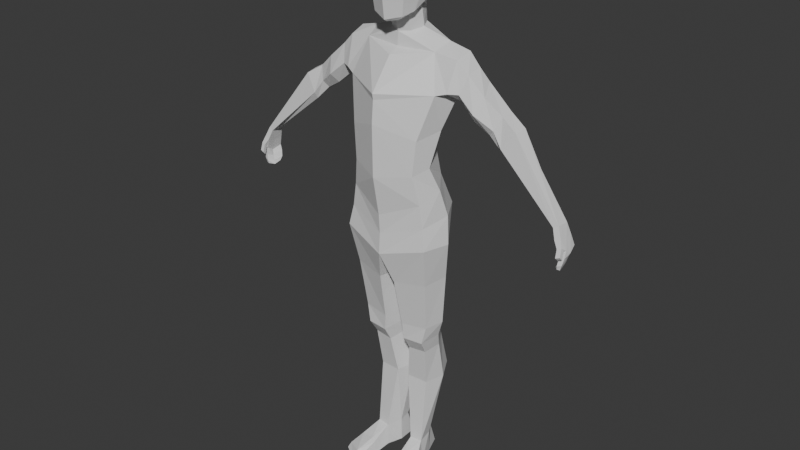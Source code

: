 # Source: male4.blend  (saved by Blender 4.0.36; exported with 4.5.12 LTS)
import bpy
from mathutils import Matrix  # noqa: F401  (used for matrix-valued properties, if any)

bpy.ops.wm.read_factory_settings(use_empty=True)
scene = bpy.context.scene
scene.name = 'Scene'

# ---- collections
col_collection = bpy.data.collections.new('Collection'); scene.collection.children.link(col_collection)

# ---- materials (node trees are filled in below, after node groups)
mat_material = bpy.data.materials.new('Material')
mat_material.alpha_threshold = 0.0
mat_material.use_transparent_shadow = False
mat_material.roughness = 0.5
mat_material.line_color = (0.0, 0.0, 0.0, 1.0)

# ---- material node trees
mat_material.use_nodes = True; mat_material.node_tree.nodes.clear()
_N = mat_material.node_tree.nodes; _L = mat_material.node_tree.links
n0 = _N.new('ShaderNodeOutputMaterial'); n0.name = 'Material Output'; n0.location = (300, 300)
n1 = _N.new('ShaderNodeBsdfPrincipled'); n1.name = 'Principled BSDF'; n1.location = (10, 300)
n1.inputs[3].default_value = 1.45
_L.new(n1.outputs[0], n0.inputs[0])
n0.is_active_output = True

# ---- world
world_world = bpy.data.worlds.new('World'); scene.world = world_world
world_world.use_nodes = True; world_world.node_tree.nodes.clear()
_N = world_world.node_tree.nodes; _L = world_world.node_tree.links
n0 = _N.new('ShaderNodeOutputWorld'); n0.name = 'World Output'; n0.location = (300, 300)
n1 = _N.new('ShaderNodeBackground'); n1.name = 'Background'; n1.location = (10, 300)
n1.inputs[0].default_value = (0.05088, 0.05088, 0.05088, 1.0)
_L.new(n1.outputs[0], n0.inputs[0])
n0.is_active_output = True
world_world.color = (0.05088, 0.05088, 0.05088)
world_world.use_sun_shadow = False
world_world.sun_shadow_jitter_overblur = 0.0

# ---- meshes
me_cube = bpy.data.meshes.new('Cube')
me_cube.from_pydata([(0.3009, 0.2512, 1.306), (0.2614, 0.1643, 0.2802), (0.3149, -0.0054, 1.312), (0.3241, -0.1775, 0.1375), (0.3985, -0.1076, 1.023), (0.2307, 0.142, 0.4901), (0.2701, 0.26, 0.793), (0.346, 0.2987, 1.036), (1.779e-06, 0.219, 0.273), (1.863e-09, -0.141, 1.263), (1.416e-07, -0.2774, 0.001763), (1.863e-09, 0.3133, 1.316), (0.3053, -0.202, 0.6681), (0.2777, -0.2153, 0.3778), (3.725e-09, 0.3701, 1.054), (5.588e-09, 0.3553, 0.817), (0.0, 0.1453, 0.5033), (1.863e-09, -0.3382, 1.012), (1.863e-09, -0.3459, 0.7749), (4.085e-06, -0.3402, 0.34), (0.3007, 0.2163, -0.2841), (0.3858, -0.1991, -0.2315), (1.396e-05, 0.2198, -0.3591), (3.967e-07, -0.2797, -0.3431), (1.863e-09, -0.2669, -0.1634), (0.3506, -0.1775, -0.05519), (1.965e-06, 0.3336, -0.08065), (0.289, 0.2819, -0.003417), (0.1051, -0.09566, -1.179), (0.2793, -0.08115, -1.173), (0.2244, 0.2563, -1.121), (0.0288, 0.2401, -1.117), (-0.001888, 0.2263, -0.5971), (0.01869, 0.2065, -0.974), (0.09138, -0.1028, -1.037), (0.07459, -0.185, -0.6143), (0.3459, -0.1263, -0.584), (0.3134, -0.06879, -1.02), (0.2532, 0.2232, -0.9836), (0.2709, 0.2378, -0.549), (0.1047, -0.02301, -1.305), (0.2639, -0.009752, -1.294), (0.2109, 0.2698, -1.25), (0.05338, 0.2567, -1.246), (0.05932, 0.02094, -1.625), (0.2412, 0.03613, -1.632), (0.212, 0.3637, -1.598), (0.01819, 0.3537, -1.593), (0.2227, 0.1127, -2.415), (0.07047, 0.08651, -2.415), (0.07651, 0.258, -2.414), (0.1645, 0.2719, -2.414), (0.3433, 0.1418, 1.369), (0.3876, -0.007002, 0.2257), (0.3422, -0.08471, 0.4248), (0.3818, 0.0001761, 0.7172), (0.4576, 0.06444, 0.9488), (0.4538, 0.02309, -0.2289), (2.551e-05, -0.03372, -0.3485), (0.4222, 0.05342, -0.0004726), (0.3196, 0.09321, -1.148), (0.04528, 0.07038, -1.145), (0.4041, 0.06633, -0.5532), (0.365, 0.08523, -1.003), (0.01397, 0.01879, -0.6029), (0.03339, 0.05002, -1.003), (0.2952, 0.1348, -1.272), (0.05741, 0.115, -1.273), (0.2948, 0.2056, -1.625), (0.01692, 0.1886, -1.623), (0.2197, 0.1152, -2.211), (0.276, -0.04901, -2.416), (0.5603, 0.2403, 1.11), (0.5183, 0.1827, 0.9731), (0.5984, 0.02892, 1.19), (0.5585, -0.02871, 1.046), (0.6024, 0.1634, 1.217), (0.5294, 0.04819, 0.9727), (1.458, 0.08989, 0.2705), (1.403, 0.0784, 0.2538), (1.455, -0.01329, 0.2739), (1.414, -0.02289, 0.2541), (1.456, 0.03242, 0.2734), (1.406, 0.02866, 0.2535), (0.7929, 0.04215, 0.7761), (0.838, 0.01989, 0.823), (0.8832, 0.06329, 0.9345), (0.8271, 0.1952, 0.8711), (0.785, 0.1472, 0.7866), (0.8886, 0.1685, 0.945), (0.4311, 0.2626, 1.228), (0.4553, 0.2391, 1.054), (0.4821, 0.093, 0.9899), (0.4793, -0.06949, 1.045), (0.5036, 0.01515, 1.285), (0.5169, 0.1545, 1.325), (0.9261, 0.04171, 0.6492), (0.9765, 0.2103, 0.7803), (0.92, 0.003768, 0.7099), (1.021, 0.03557, 0.848), (0.9186, 0.1479, 0.6925), (1.032, 0.1405, 0.8615), (0.6972, -0.04214, 0.9293), (0.7484, 0.02667, 1.052), (0.6652, 0.1664, 0.8738), (0.678, 0.1798, 1.123), (0.6645, 0.02382, 0.8535), (0.6369, 0.2541, 1.041), (0.1321, 0.1009, 1.446), (0.1336, 0.07696, 1.57), (0.09119, -0.03302, 1.565), (0.08971, 0.000408, 1.427), (0.3939, -0.1019, 1.039), (1.863e-09, -0.3298, 0.9624), (3.725e-09, -0.05105, 1.308), (0.07924, 0.2014, 1.456), (1.863e-09, 0.2431, 1.464), (1.863e-09, -0.04123, 1.419), (0.09012, 0.1775, 1.588), (1.863e-09, 0.2191, 1.596), (1.863e-09, -0.06638, 1.511), (0.08473, -0.1382, 1.536), (0.1294, -0.1264, 1.971), (0.1022, 0.1709, 1.643), (0.1294, 0.1851, 1.956), (1.863e-09, 0.2097, 1.642), (0.0, 0.2138, 1.979), (0.0, -0.1693, 1.519), (0.0, -0.1588, 2.007), (0.1232, 0.06842, 1.633), (0.1527, 0.1006, 1.986), (0.153, 0.002792, 1.991), (0.0, 0.00666, 2.04), (0.0, 0.103, 2.035), (0.1711, 0.2034, 1.87), (0.1782, 0.2134, 1.794), (0.1757, -0.101, 1.823), (0.1611, -0.1176, 1.899), (0.0, 0.2648, 1.868), (0.0, 0.2757, 1.805), (0.0, -0.1767, 1.809), (0.0, -0.2021, 1.9), (0.1838, 0.002616, 1.896), (0.1917, -0.00426, 1.814), (0.1939, 0.09265, 1.797), (0.1875, 0.1074, 1.874), (0.1808, -0.02338, 1.686), (0.1491, -0.1605, 1.721), (0.0, -0.2181, 1.697), (0.1586, 0.1972, 1.699), (0.0, 0.2498, 1.708), (0.0, -0.1985, 1.537), (0.1303, -0.1497, 1.571), (0.16, -0.04452, 1.597), (0.1769, 0.07162, 1.667), (0.1321, -0.03159, -2.222), (0.238, -0.02033, -2.221), (0.09672, -0.07064, -2.389), (0.1675, 0.2032, -2.214), (0.08504, 0.1925, -2.197), (0.0695, 0.08044, -2.198), (0.35, -0.2806, -2.376), (0.362, -0.3115, -2.416), (0.1547, -0.3245, -2.359), (0.2093, -0.3593, -2.347), (0.2174, -0.4105, -2.418), (0.1521, -0.3649, -2.418), (0.3033, -0.165, -2.314), (0.3261, -0.1797, -2.416), (0.1404, -0.2118, -2.312), (0.1184, -0.2116, -2.417), (0.1793, -0.1848, -2.293), (1.516, 0.1199, 0.09328), (1.46, 0.1077, 0.07331), (1.529, -0.00976, 0.1004), (1.48, -0.02323, 0.07896), (1.538, 0.03279, 0.06801), (1.484, 0.03529, 0.04258), (1.446, -0.04482, 0.17), (1.488, 0.1052, 0.1835), (1.497, 0.03296, 0.1724), (1.489, -0.03452, 0.1931), (1.447, 0.02849, 0.1492), (1.431, 0.09303, 0.1635), (1.472, 0.09112, -0.05629), (1.431, 0.06837, -0.05413), (1.495, -0.02379, -0.06462), (1.472, -0.03009, -0.06274), (1.476, 0.01065, -0.09204), (1.437, 0.006196, -0.07246), (1.496, 0.1164, 0.04576), (1.482, 0.1105, -0.007564), (1.432, 0.09215, -0.02392), (1.445, 0.105, 0.02538), (1.51, -0.0288, -0.02078), (1.522, -0.01924, 0.03294), (1.483, -0.02999, 0.01762), (1.476, -0.03955, -0.03146), (1.501, 0.02201, -0.03233), (1.518, 0.02935, 0.0204), (1.468, 0.02488, -0.00272), (1.45, 0.01124, -0.04387), (1.519, -0.02845, 0.104), (1.484, -0.03512, 0.09158), (1.514, -0.05454, 0.1304), (1.48, -0.06121, 0.118), (1.522, -0.04731, 0.03839), (1.487, -0.05398, 0.026), (1.517, -0.0734, 0.06487), (1.483, -0.08007, 0.05247), (-0.3009, 0.2512, 1.306), (-0.2614, 0.1646, 0.2802), (-0.3149, -0.0054, 1.312), (-0.3241, -0.1773, 0.1376), (-0.3985, -0.1076, 1.023), (-0.2307, 0.142, 0.4901), (-0.2701, 0.26, 0.793), (-0.346, 0.2987, 1.036), (-0.3053, -0.202, 0.6681), (-0.2777, -0.2151, 0.3778), (-0.3005, 0.2194, -0.2839), (-0.3857, -0.1959, -0.2313), (-0.3506, -0.1773, -0.05518), (-0.289, 0.2819, -0.003417), (-0.1049, -0.09205, -1.179), (-0.2792, -0.07754, -1.173), (-0.2242, 0.2599, -1.121), (-0.02865, 0.2437, -1.117), (0.00202, 0.2294, -0.5969), (-0.01854, 0.2101, -0.9738), (-0.09123, -0.09921, -1.037), (-0.07445, -0.1816, -0.6142), (-0.3458, -0.1227, -0.5838), (-0.3133, -0.06519, -1.02), (-0.253, 0.2268, -0.9834), (-0.2707, 0.2413, -0.5488), (-0.1046, -0.0194, -1.305), (-0.2637, -0.006143, -1.294), (-0.2108, 0.2734, -1.249), (-0.05323, 0.2604, -1.246), (-0.05917, 0.02455, -1.625), (-0.2411, 0.03974, -1.632), (-0.2118, 0.3673, -1.598), (-0.01803, 0.3573, -1.593), (-0.2225, 0.1163, -2.414), (-0.07032, 0.09012, -2.414), (-0.07636, 0.2616, -2.414), (-0.1643, 0.2755, -2.414), (-0.3433, 0.1418, 1.369), (-0.3876, -0.007, 0.2257), (-0.3422, -0.08457, 0.4248), (-0.3818, 0.0001761, 0.7172), (-0.4576, 0.06444, 0.9488), (-0.4536, 0.0265, -0.2287), (-0.4222, 0.0539, -0.0004455), (-0.3194, 0.09682, -1.148), (-0.04513, 0.07399, -1.145), (-0.4039, 0.06994, -0.553), (-0.3649, 0.08884, -1.002), (-0.01383, 0.02209, -0.6027), (-0.03323, 0.05363, -1.003), (-0.295, 0.1384, -1.272), (-0.05725, 0.1187, -1.272), (-0.2946, 0.2092, -1.624), (-0.01677, 0.1922, -1.623), (-0.2195, 0.1188, -2.211), (-0.2759, -0.0454, -2.416), (-0.5603, 0.2403, 1.11), (-0.5183, 0.1827, 0.9731), (-0.5984, 0.02892, 1.19), (-0.5585, -0.02871, 1.046), (-0.6024, 0.1634, 1.217), (-0.5294, 0.04819, 0.9727), (-1.458, 0.08989, 0.2705), (-1.403, 0.0784, 0.2538), (-1.455, -0.01329, 0.2739), (-1.414, -0.02289, 0.2541), (-1.456, 0.03242, 0.2734), (-1.406, 0.02866, 0.2535), (-0.7929, 0.04215, 0.7761), (-0.838, 0.01989, 0.823), (-0.8832, 0.06329, 0.9345), (-0.8271, 0.1952, 0.8711), (-0.785, 0.1472, 0.7866), (-0.8886, 0.1685, 0.945), (-0.4311, 0.2626, 1.228), (-0.4553, 0.2391, 1.054), (-0.4821, 0.093, 0.9899), (-0.4793, -0.06949, 1.045), (-0.5036, 0.01515, 1.285), (-0.5169, 0.1545, 1.325), (-0.9261, 0.04171, 0.6492), (-0.9765, 0.2103, 0.7803), (-0.92, 0.003768, 0.7099), (-1.021, 0.03557, 0.848), (-0.9186, 0.1479, 0.6925), (-1.032, 0.1405, 0.8615), (-0.6972, -0.04214, 0.9293), (-0.7484, 0.02667, 1.052), (-0.6652, 0.1664, 0.8738), (-0.678, 0.1798, 1.123), (-0.6645, 0.02382, 0.8535), (-0.6369, 0.2541, 1.041), (-0.1321, 0.1009, 1.446), (-0.1336, 0.07696, 1.57), (-0.09119, -0.03302, 1.565), (-0.08971, 0.000408, 1.427), (-0.3939, -0.1019, 1.039), (-0.07924, 0.2014, 1.456), (-0.09012, 0.1775, 1.588), (-0.08473, -0.1382, 1.536), (-0.1294, -0.1264, 1.971), (-0.1022, 0.1709, 1.643), (-0.1294, 0.1851, 1.956), (-0.1232, 0.06842, 1.633), (-0.1527, 0.1006, 1.986), (-0.153, 0.002792, 1.991), (-0.1711, 0.2034, 1.87), (-0.1782, 0.2134, 1.794), (-0.1757, -0.101, 1.823), (-0.1611, -0.1176, 1.899), (-0.1838, 0.002616, 1.896), (-0.1917, -0.00426, 1.814), (-0.1939, 0.09265, 1.797), (-0.1875, 0.1074, 1.874), (-0.1808, -0.02338, 1.686), (-0.1491, -0.1605, 1.721), (-0.1586, 0.1972, 1.699), (-0.1303, -0.1497, 1.571), (-0.16, -0.04452, 1.597), (-0.1769, 0.07162, 1.667), (-0.132, -0.02798, -2.222), (-0.2379, -0.01672, -2.221), (-0.09657, -0.06703, -2.389), (-0.1673, 0.2068, -2.213), (-0.08489, 0.1962, -2.197), (-0.06935, 0.08405, -2.198), (-0.3498, -0.277, -2.376), (-0.3619, -0.3079, -2.416), (-0.1546, -0.3209, -2.359), (-0.2092, -0.3557, -2.347), (-0.2172, -0.4069, -2.418), (-0.152, -0.3613, -2.418), (-0.3031, -0.1614, -2.313), (-0.326, -0.1761, -2.416), (-0.1402, -0.2082, -2.312), (-0.1182, -0.208, -2.417), (-0.1791, -0.1811, -2.293), (-1.516, 0.1199, 0.09328), (-1.46, 0.1077, 0.07331), (-1.529, -0.00976, 0.1004), (-1.48, -0.02323, 0.07896), (-1.538, 0.03279, 0.06801), (-1.484, 0.03529, 0.04258), (-1.446, -0.04482, 0.17), (-1.488, 0.1052, 0.1835), (-1.497, 0.03296, 0.1724), (-1.489, -0.03452, 0.1931), (-1.447, 0.02849, 0.1492), (-1.431, 0.09303, 0.1635), (-1.472, 0.09112, -0.05629), (-1.431, 0.06837, -0.05413), (-1.495, -0.02379, -0.06462), (-1.472, -0.03009, -0.06274), (-1.476, 0.01065, -0.09204), (-1.437, 0.006195, -0.07246), (-1.496, 0.1164, 0.04576), (-1.482, 0.1105, -0.007564), (-1.432, 0.09215, -0.02392), (-1.445, 0.105, 0.02538), (-1.51, -0.0288, -0.02078), (-1.522, -0.01924, 0.03294), (-1.483, -0.02999, 0.01762), (-1.476, -0.03955, -0.03146), (-1.501, 0.02201, -0.03233), (-1.518, 0.02935, 0.0204), (-1.468, 0.02488, -0.00272), (-1.45, 0.01124, -0.04387), (-1.519, -0.02845, 0.104), (-1.484, -0.03512, 0.09158), (-1.514, -0.05454, 0.1304), (-1.48, -0.06121, 0.118), (-1.522, -0.04731, 0.03839), (-1.487, -0.05398, 0.026), (-1.517, -0.0734, 0.06487), (-1.483, -0.08007, 0.05247)], [], [(13, 12, 18, 19), (3, 13, 19, 10), (12, 4, 113, 18), (25, 24, 23, 21), (93, 92, 77, 75), (14, 11, 0, 7), (115, 116, 119, 118), (0, 115, 108, 52), (8, 16, 5, 1), (16, 15, 6, 5), (15, 14, 7, 6), (53, 54, 13, 3), (54, 55, 12, 13), (55, 56, 4, 12), (65, 33, 31, 61), (59, 25, 21, 57), (26, 27, 20, 22), (8, 1, 27, 26), (53, 3, 25, 59), (3, 10, 24, 25), (29, 28, 40, 41), (63, 37, 29, 60), (33, 38, 30, 31), (37, 34, 28, 29), (21, 23, 35, 36), (36, 35, 34, 37), (22, 20, 39, 32), (32, 39, 38, 33), (57, 21, 36, 62), (62, 36, 37, 63), (58, 22, 32, 64), (64, 32, 33, 65), (67, 43, 47, 69), (61, 31, 43, 67), (60, 29, 41, 66), (31, 30, 42, 43), (69, 47, 159, 160), (66, 41, 45, 68), (43, 42, 46, 47), (41, 40, 44, 45), (160, 159, 50, 49), (68, 45, 156, 70), (47, 46, 158, 159), (45, 44, 155, 156), (46, 68, 70, 158), (170, 168, 162, 165, 166), (42, 66, 68, 46), (44, 69, 160, 155), (30, 60, 66, 42), (28, 61, 67, 40), (40, 67, 69, 44), (35, 64, 65, 34), (23, 58, 64, 35), (39, 62, 63, 38), (20, 57, 62, 39), (38, 63, 60, 30), (1, 53, 59, 27), (27, 59, 57, 20), (34, 65, 61, 28), (6, 7, 56, 55), (5, 6, 55, 54), (1, 5, 54, 53), (52, 108, 111, 2), (91, 90, 72, 73), (95, 94, 74, 76), (90, 95, 76, 72), (92, 91, 73, 77), (94, 93, 75, 74), (99, 98, 81, 80), (98, 96, 83, 81), (180, 181, 174, 176), (182, 183, 173, 177), (100, 97, 78, 79), (96, 100, 79, 83), (101, 99, 80, 82), (97, 101, 82, 78), (107, 105, 89, 87), (105, 103, 86, 89), (106, 104, 88, 84), (104, 107, 87, 88), (102, 106, 84, 85), (103, 102, 85, 86), (2, 112, 93, 94), (56, 7, 91, 92), (0, 52, 95, 90), (52, 2, 94, 95), (7, 0, 90, 91), (4, 56, 92, 93), (87, 89, 101, 97), (89, 86, 99, 101), (84, 88, 100, 96), (88, 87, 97, 100), (85, 84, 96, 98), (86, 85, 98, 99), (74, 75, 102, 103), (75, 77, 106, 102), (73, 72, 107, 104), (77, 73, 104, 106), (76, 74, 103, 105), (72, 76, 105, 107), (17, 112, 2, 9), (2, 111, 117, 114), (115, 0, 11, 116), (108, 115, 118, 109), (114, 9, 2), (4, 112, 17, 113), (93, 112, 4), (117, 111, 110, 120), (111, 108, 109, 110), (138, 126, 124, 134), (147, 136, 140, 148), (131, 132, 128, 122), (149, 135, 144, 154), (131, 142, 145, 130), (146, 143, 136, 147), (124, 126, 133, 130), (142, 131, 122, 137), (137, 122, 128, 141), (150, 139, 135, 149), (130, 133, 132, 131), (135, 139, 138, 134), (137, 141, 140, 136), (143, 144, 145, 142), (134, 145, 144, 135), (142, 137, 136, 143), (134, 124, 130, 145), (153, 146, 147, 152), (152, 147, 148, 151), (146, 153, 154), (154, 144, 143, 146), (123, 125, 150, 149), (127, 121, 152, 151), (110, 129, 154, 153), (129, 123, 149, 154), (110, 121, 127, 120), (109, 129, 110), (118, 123, 129, 109), (119, 125, 123, 118), (121, 110, 153, 152), (158, 70, 48, 51), (155, 160, 49, 157), (159, 158, 51, 50), (70, 156, 71, 48), (50, 51, 48, 49), (49, 48, 71, 157), (169, 170, 166, 163), (168, 167, 161, 162), (167, 171, 164, 161), (165, 164, 163, 166), (161, 164, 165, 162), (71, 156, 167, 168), (155, 157, 170, 169), (156, 155, 171, 167), (171, 155, 169), (164, 171, 169, 163), (157, 71, 168, 170), (174, 175, 196, 195), (201, 192, 185, 189), (183, 179, 172, 173), (179, 180, 176, 172), (178, 182, 177, 175), (175, 174, 202, 203), (80, 81, 178, 181), (172, 176, 199, 190), (191, 198, 188, 184), (177, 173, 193, 200), (197, 201, 189, 187), (198, 194, 186, 188), (189, 188, 186, 187), (185, 184, 188, 189), (176, 174, 195, 199), (194, 197, 187, 186), (175, 177, 200, 196), (173, 172, 190, 193), (191, 192, 193, 190), (195, 196, 197, 194), (199, 195, 194, 198), (201, 197, 196, 200), (190, 199, 198, 191), (192, 201, 200, 193), (192, 191, 184, 185), (81, 83, 182, 178), (78, 82, 180, 179), (79, 78, 179, 183), (83, 79, 183, 182), (82, 80, 181, 180), (202, 204, 208, 206), (181, 178, 205, 204), (174, 181, 204, 202), (178, 175, 203, 205), (208, 209, 207, 206), (204, 205, 209, 208), (203, 202, 206, 207), (205, 203, 207, 209), (219, 19, 18, 218), (213, 10, 19, 219), (218, 18, 113, 214), (222, 221, 23, 24), (288, 270, 272, 287), (14, 217, 210, 11), (308, 309, 119, 116), (210, 248, 303, 308), (8, 211, 215, 16), (16, 215, 216, 15), (15, 216, 217, 14), (249, 213, 219, 250), (250, 219, 218, 251), (251, 218, 214, 252), (260, 256, 227, 229), (254, 253, 221, 222), (26, 22, 220, 223), (8, 26, 223, 211), (249, 254, 222, 213), (213, 222, 24, 10), (225, 237, 236, 224), (258, 255, 225, 233), (229, 227, 226, 234), (233, 225, 224, 230), (221, 232, 231, 23), (232, 233, 230, 231), (22, 228, 235, 220), (228, 229, 234, 235), (253, 257, 232, 221), (257, 258, 233, 232), (58, 259, 228, 22), (259, 260, 229, 228), (262, 264, 243, 239), (256, 262, 239, 227), (255, 261, 237, 225), (227, 239, 238, 226), (264, 336, 335, 243), (261, 263, 241, 237), (239, 243, 242, 238), (237, 241, 240, 236), (336, 245, 246, 335), (263, 265, 332, 241), (243, 335, 334, 242), (241, 332, 331, 240), (242, 334, 265, 263), (346, 342, 341, 338, 344), (238, 242, 263, 261), (240, 331, 336, 264), (226, 238, 261, 255), (224, 236, 262, 256), (236, 240, 264, 262), (231, 230, 260, 259), (23, 231, 259, 58), (235, 234, 258, 257), (220, 235, 257, 253), (234, 226, 255, 258), (211, 223, 254, 249), (223, 220, 253, 254), (230, 224, 256, 260), (216, 251, 252, 217), (215, 250, 251, 216), (211, 249, 250, 215), (248, 212, 306, 303), (286, 268, 267, 285), (290, 271, 269, 289), (285, 267, 271, 290), (287, 272, 268, 286), (289, 269, 270, 288), (294, 275, 276, 293), (293, 276, 278, 291), (356, 352, 350, 357), (358, 353, 349, 359), (295, 274, 273, 292), (291, 278, 274, 295), (296, 277, 275, 294), (292, 273, 277, 296), (302, 282, 284, 300), (300, 284, 281, 298), (301, 279, 283, 299), (299, 283, 282, 302), (297, 280, 279, 301), (298, 281, 280, 297), (212, 289, 288, 307), (252, 287, 286, 217), (210, 285, 290, 248), (248, 290, 289, 212), (217, 286, 285, 210), (214, 288, 287, 252), (282, 292, 296, 284), (284, 296, 294, 281), (279, 291, 295, 283), (283, 295, 292, 282), (280, 293, 291, 279), (281, 294, 293, 280), (269, 298, 297, 270), (270, 297, 301, 272), (268, 299, 302, 267), (272, 301, 299, 268), (271, 300, 298, 269), (267, 302, 300, 271), (17, 9, 212, 307), (212, 114, 117, 306), (308, 116, 11, 210), (303, 304, 309, 308), (114, 212, 9), (214, 113, 17, 307), (288, 214, 307), (117, 120, 305, 306), (306, 305, 304, 303), (138, 317, 313, 126), (326, 148, 140, 319), (316, 311, 128, 132), (327, 330, 323, 318), (316, 315, 324, 321), (325, 326, 319, 322), (313, 315, 133, 126), (321, 320, 311, 316), (320, 141, 128, 311), (150, 327, 318, 139), (315, 316, 132, 133), (318, 317, 138, 139), (320, 319, 140, 141), (322, 321, 324, 323), (317, 318, 323, 324), (321, 322, 319, 320), (317, 324, 315, 313), (329, 328, 326, 325), (328, 151, 148, 326), (325, 330, 329), (330, 325, 322, 323), (312, 327, 150, 125), (127, 151, 328, 310), (305, 329, 330, 314), (314, 330, 327, 312), (305, 120, 127, 310), (304, 305, 314), (309, 304, 314, 312), (119, 309, 312, 125), (310, 328, 329, 305), (334, 247, 244, 265), (331, 333, 245, 336), (335, 246, 247, 334), (265, 244, 266, 332), (246, 245, 244, 247), (245, 333, 266, 244), (345, 339, 342, 346), (344, 338, 337, 343), (343, 337, 340, 347), (341, 342, 339, 340), (337, 338, 341, 340), (266, 344, 343, 332), (331, 345, 346, 333), (332, 343, 347, 331), (347, 345, 331), (340, 339, 345, 347), (333, 346, 344, 266), (350, 371, 372, 351), (377, 365, 361, 368), (359, 349, 348, 355), (355, 348, 352, 356), (354, 351, 353, 358), (351, 379, 378, 350), (275, 357, 354, 276), (348, 366, 375, 352), (367, 360, 364, 374), (353, 376, 369, 349), (373, 363, 365, 377), (374, 364, 362, 370), (365, 363, 362, 364), (361, 365, 364, 360), (352, 375, 371, 350), (370, 362, 363, 373), (351, 372, 376, 353), (349, 369, 366, 348), (367, 366, 369, 368), (371, 370, 373, 372), (375, 374, 370, 371), (377, 376, 372, 373), (366, 367, 374, 375), (368, 369, 376, 377), (368, 361, 360, 367), (276, 354, 358, 278), (273, 355, 356, 277), (274, 359, 355, 273), (278, 358, 359, 274), (277, 356, 357, 275), (378, 382, 384, 380), (357, 380, 381, 354), (350, 378, 380, 357), (354, 381, 379, 351), (384, 382, 383, 385), (380, 384, 385, 381), (379, 383, 382, 378), (381, 385, 383, 379)])
_uv = me_cube.uv_layers.new(name='UVMap')
_uv.uv.foreach_set('vector', [0.4375, 0.7242, 0.5, 0.7242, 0.5, 0.875, 0.4375, 0.875, 0.375, 0.7242, 0.4375, 0.7242, 0.4375, 0.875, 0.375, 0.875, 0.5, 0.7242, 0.5625, 0.7242, 0.5507, 0.875, 0.5, 0.875, 0.375, 0.7242, 0.375, 0.875, 0.375, 0.875, 0.375, 0.7242, 0.5625, 0.7242, 0.5625, 0.6277, 0.5625, 0.6277, 0.5625, 0.7242, 0.5625, 0.375, 0.625, 0.375, 0.644, 0.528, 0.5625, 0.509, 0.7327, 0.5887, 0.7456, 0.5691, 0.7456, 0.5691, 0.7327, 0.5887, 0.644, 0.528, 0.7327, 0.5887, 0.7078, 0.6259, 0.625, 0.6277, 0.375, 0.375, 0.4375, 0.375, 0.4375, 0.509, 0.375, 0.509, 0.4375, 0.375, 0.5, 0.375, 0.5, 0.509, 0.4375, 0.509, 0.5, 0.375, 0.5625, 0.375, 0.5625, 0.509, 0.5, 0.509, 0.375, 0.6277, 0.4375, 0.6277, 0.4375, 0.7242, 0.375, 0.7242, 0.4375, 0.6277, 0.5, 0.6277, 0.5, 0.7242, 0.4375, 0.7242, 0.5, 0.6277, 0.5625, 0.6277, 0.5625, 0.7242, 0.5, 0.7242, 0.3125, 0.6875, 0.25, 0.5, 0.25, 0.5, 0.3125, 0.6875, 0.375, 0.6277, 0.375, 0.7242, 0.375, 0.7242, 0.375, 0.6277, 0.375, 0.375, 0.375, 0.509, 0.375, 0.509, 0.375, 0.375, 0.375, 0.375, 0.375, 0.509, 0.375, 0.509, 0.375, 0.375, 0.375, 0.6277, 0.375, 0.7242, 0.375, 0.7242, 0.375, 0.6277, 0.375, 0.7242, 0.375, 0.875, 0.375, 0.875, 0.375, 0.7242, 0.375, 0.7242, 0.375, 0.875, 0.375, 0.875, 0.375, 0.7242, 0.375, 0.6277, 0.375, 0.7242, 0.375, 0.7242, 0.375, 0.6277, 0.375, 0.375, 0.375, 0.509, 0.375, 0.509, 0.375, 0.375, 0.375, 0.7242, 0.375, 0.875, 0.375, 0.875, 0.375, 0.7242, 0.375, 0.7242, 0.375, 0.875, 0.375, 0.875, 0.375, 0.7242, 0.375, 0.7242, 0.375, 0.875, 0.375, 0.875, 0.375, 0.7242, 0.375, 0.375, 0.375, 0.509, 0.375, 0.509, 0.375, 0.375, 0.375, 0.375, 0.375, 0.509, 0.375, 0.509, 0.375, 0.375, 0.375, 0.6277, 0.375, 0.7242, 0.375, 0.7242, 0.375, 0.6277, 0.375, 0.6277, 0.375, 0.7242, 0.375, 0.7242, 0.375, 0.6277, 0.3125, 0.6875, 0.25, 0.5, 0.25, 0.5, 0.3125, 0.6875, 0.3125, 0.6875, 0.25, 0.5, 0.25, 0.5, 0.3125, 0.6875, 0.3125, 0.6875, 0.25, 0.5, 0.25, 0.5, 0.3125, 0.6875, 0.3125, 0.6875, 0.25, 0.5, 0.25, 0.5, 0.3125, 0.6875, 0.375, 0.6277, 0.375, 0.7242, 0.375, 0.7242, 0.375, 0.6277, 0.375, 0.375, 0.375, 0.509, 0.375, 0.509, 0.375, 0.375, 0.3125, 0.6875, 0.25, 0.5, 0.25, 0.5, 0.3125, 0.6875, 0.375, 0.6277, 0.375, 0.7242, 0.375, 0.7242, 0.375, 0.6277, 0.375, 0.375, 0.375, 0.509, 0.375, 0.509, 0.375, 0.375, 0.375, 0.7242, 0.375, 0.875, 0.375, 0.875, 0.375, 0.7242, 0.3125, 0.6875, 0.25, 0.5, 0.25, 0.5, 0.3125, 0.6875, 0.375, 0.6277, 0.375, 0.7242, 0.3638, 0.713, 0.375, 0.6277, 0.375, 0.375, 0.375, 0.509, 0.3568, 0.5271, 0.375, 0.375, 0.375, 0.7242, 0.375, 0.875, 0.375, 0.875, 0.3638, 0.713, 0.375, 0.509, 0.375, 0.6277, 0.375, 0.6277, 0.3568, 0.5271, 0.25, 0.75, 0.3638, 0.713, 0.3638, 0.713, 0.2741, 0.7422, 0.25, 0.75, 0.375, 0.509, 0.375, 0.6277, 0.375, 0.6277, 0.375, 0.509, 0.375, 0.875, 0.3125, 0.6875, 0.3125, 0.6875, 0.375, 0.875, 0.375, 0.509, 0.375, 0.6277, 0.375, 0.6277, 0.375, 0.509, 0.375, 0.875, 0.3125, 0.6875, 0.3125, 0.6875, 0.375, 0.875, 0.375, 0.875, 0.3125, 0.6875, 0.3125, 0.6875, 0.375, 0.875, 0.375, 0.875, 0.3125, 0.6875, 0.3125, 0.6875, 0.375, 0.875, 0.375, 0.875, 0.3125, 0.6875, 0.3125, 0.6875, 0.375, 0.875, 0.375, 0.509, 0.375, 0.6277, 0.375, 0.6277, 0.375, 0.509, 0.375, 0.509, 0.375, 0.6277, 0.375, 0.6277, 0.375, 0.509, 0.375, 0.509, 0.375, 0.6277, 0.375, 0.6277, 0.375, 0.509, 0.375, 0.509, 0.375, 0.6277, 0.375, 0.6277, 0.375, 0.509, 0.375, 0.509, 0.375, 0.6277, 0.375, 0.6277, 0.375, 0.509, 0.375, 0.875, 0.3125, 0.6875, 0.3125, 0.6875, 0.375, 0.875, 0.5, 0.509, 0.5625, 0.509, 0.5625, 0.6277, 0.5, 0.6277, 0.4375, 0.509, 0.5, 0.509, 0.5, 0.6277, 0.4375, 0.6277, 0.375, 0.509, 0.4375, 0.509, 0.4375, 0.6277, 0.375, 0.6277, 0.625, 0.6277, 0.7078, 0.6259, 0.7259, 0.6516, 0.6371, 0.7121, 0.5625, 0.509, 0.644, 0.528, 0.644, 0.528, 0.5625, 0.509, 0.625, 0.6277, 0.6371, 0.7121, 0.6371, 0.7121, 0.625, 0.6277, 0.644, 0.528, 0.625, 0.6277, 0.625, 0.6277, 0.644, 0.528, 0.5625, 0.6277, 0.5625, 0.509, 0.5625, 0.509, 0.5625, 0.6277, 0.6371, 0.7121, 0.5625, 0.7242, 0.5625, 0.7242, 0.6371, 0.7121, 0.6371, 0.7121, 0.5625, 0.7242, 0.5625, 0.7242, 0.6371, 0.7121, 0.5625, 0.7242, 0.5625, 0.6277, 0.5625, 0.6277, 0.5625, 0.7242, 0.625, 0.6277, 0.6371, 0.7121, 0.6371, 0.7121, 0.625, 0.6277, 0.5625, 0.6277, 0.5788, 0.5128, 0.5788, 0.5128, 0.5625, 0.6277, 0.5625, 0.509, 0.644, 0.528, 0.644, 0.528, 0.5788, 0.5128, 0.5625, 0.6277, 0.5625, 0.509, 0.5788, 0.5128, 0.5625, 0.6277, 0.625, 0.6277, 0.6371, 0.7121, 0.6371, 0.7121, 0.625, 0.6277, 0.644, 0.528, 0.625, 0.6277, 0.625, 0.6277, 0.644, 0.528, 0.644, 0.528, 0.625, 0.6277, 0.625, 0.6277, 0.644, 0.528, 0.625, 0.6277, 0.6371, 0.7121, 0.6371, 0.7121, 0.625, 0.6277, 0.5625, 0.6277, 0.5625, 0.509, 0.5625, 0.509, 0.5625, 0.6277, 0.5625, 0.509, 0.644, 0.528, 0.644, 0.528, 0.5625, 0.509, 0.5625, 0.7242, 0.5625, 0.6277, 0.5625, 0.6277, 0.5625, 0.7242, 0.6371, 0.7121, 0.5625, 0.7242, 0.5625, 0.7242, 0.6371, 0.7121, 0.6371, 0.7121, 0.5666, 0.7236, 0.5625, 0.7242, 0.6371, 0.7121, 0.5625, 0.6277, 0.5625, 0.509, 0.5625, 0.509, 0.5625, 0.6277, 0.644, 0.528, 0.625, 0.6277, 0.625, 0.6277, 0.644, 0.528, 0.625, 0.6277, 0.6371, 0.7121, 0.6371, 0.7121, 0.625, 0.6277, 0.5625, 0.509, 0.644, 0.528, 0.644, 0.528, 0.5625, 0.509, 0.5625, 0.7242, 0.5625, 0.6277, 0.5625, 0.6277, 0.5625, 0.7242, 0.644, 0.528, 0.625, 0.6277, 0.625, 0.6277, 0.644, 0.528, 0.625, 0.6277, 0.6371, 0.7121, 0.6371, 0.7121, 0.625, 0.6277, 0.5625, 0.6277, 0.5625, 0.509, 0.5625, 0.509, 0.5625, 0.6277, 0.5625, 0.509, 0.644, 0.528, 0.644, 0.528, 0.5625, 0.509, 0.5625, 0.7242, 0.5625, 0.6277, 0.5625, 0.6277, 0.5625, 0.7242, 0.6371, 0.7121, 0.5625, 0.7242, 0.5625, 0.7242, 0.6371, 0.7121, 0.6371, 0.7121, 0.5625, 0.7242, 0.5625, 0.7242, 0.6371, 0.7121, 0.5625, 0.7242, 0.5625, 0.6277, 0.5625, 0.6277, 0.5625, 0.7242, 0.5625, 0.509, 0.644, 0.528, 0.644, 0.528, 0.5625, 0.509, 0.5625, 0.6277, 0.5625, 0.509, 0.5625, 0.509, 0.5625, 0.6277, 0.625, 0.6277, 0.6371, 0.7121, 0.6371, 0.7121, 0.625, 0.6277, 0.644, 0.528, 0.625, 0.6277, 0.625, 0.6277, 0.644, 0.528, 0.5625, 0.875, 0.5666, 0.7236, 0.6371, 0.7121, 0.625, 0.875, 0.6371, 0.7121, 0.7259, 0.6516, 0.75, 0.6859, 0.75, 0.7228, 0.7327, 0.5887, 0.644, 0.528, 0.75, 0.5, 0.7456, 0.5691, 0.7078, 0.6259, 0.7327, 0.5887, 0.7327, 0.5887, 0.7078, 0.6259, 0.75, 0.7228, 0.75, 0.75, 0.6371, 0.7121, 0.5625, 0.7242, 0.5666, 0.7236, 0.5625, 0.875, 0.5507, 0.875, 0.5625, 0.7242, 0.5666, 0.7236, 0.5625, 0.7242, 0.75, 0.6859, 0.7259, 0.6516, 0.7259, 0.6516, 0.75, 0.6859, 0.7259, 0.6516, 0.7078, 0.6259, 0.7078, 0.6259, 0.7259, 0.6516, 0.532, 0.375, 0.625, 0.375, 0.625, 0.5, 0.5392, 0.5, 0.4261, 0.75, 0.4772, 0.75, 0.4785, 0.875, 0.4267, 0.875, 0.625, 0.6638, 0.75, 0.6563, 0.75, 0.75, 0.625, 0.75, 0.375, 0.5, 0.4608, 0.5, 0.4675, 0.5895, 0.375, 0.5859, 0.625, 0.6638, 0.5402, 0.6659, 0.5382, 0.5891, 0.625, 0.5853, 0.424, 0.6684, 0.473, 0.6674, 0.4772, 0.75, 0.4261, 0.75, 0.625, 0.5, 0.75, 0.5, 0.75, 0.5929, 0.625, 0.5853, 0.5402, 0.6659, 0.625, 0.6638, 0.625, 0.75, 0.5469, 0.75, 0.5469, 0.75, 0.625, 0.75, 0.625, 0.875, 0.5335, 0.875, 0.375, 0.375, 0.4685, 0.375, 0.4608, 0.5, 0.375, 0.5, 0.625, 0.5853, 0.75, 0.5929, 0.75, 0.6563, 0.625, 0.6638, 0.4608, 0.5, 0.4685, 0.375, 0.532, 0.375, 0.5392, 0.5, 0.5469, 0.75, 0.5335, 0.875, 0.4785, 0.875, 0.4772, 0.75, 0.473, 0.6674, 0.4675, 0.5895, 0.5382, 0.5891, 0.5402, 0.6659, 0.5392, 0.5, 0.5382, 0.5891, 0.4675, 0.5895, 0.4608, 0.5, 0.5402, 0.6659, 0.5469, 0.75, 0.4772, 0.75, 0.473, 0.6674, 0.5392, 0.5, 0.625, 0.5, 0.625, 0.5853, 0.5382, 0.5891, 0.375, 0.6693, 0.424, 0.6684, 0.4261, 0.75, 0.375, 0.75, 0.375, 0.75, 0.4261, 0.75, 0.4267, 0.875, 0.375, 0.875, 0.424, 0.6684, 0.375, 0.6693, 0.375, 0.5859, 0.375, 0.5859, 0.4675, 0.5895, 0.473, 0.6674, 0.424, 0.6684, 0.3384, 0.5468, 0.25, 0.5408, 0.25, 0.5, 0.375, 0.5, 0.25, 0.7175, 0.3231, 0.7134, 0.375, 0.75, 0.25, 0.75, 0.7259, 0.6516, 0.3434, 0.5795, 0.375, 0.5859, 0.375, 0.6693, 0.3434, 0.5795, 0.3384, 0.5468, 0.375, 0.5, 0.375, 0.5859, 0.7259, 0.6516, 0.3231, 0.7134, 0.25, 0.7175, 0.75, 0.6859, 0.7078, 0.6259, 0.3434, 0.5795, 0.7259, 0.6516, 0.7327, 0.5887, 0.3384, 0.5468, 0.3434, 0.5795, 0.7078, 0.6259, 0.7456, 0.5691, 0.25, 0.5408, 0.3384, 0.5468, 0.7327, 0.5887, 0.3231, 0.7134, 0.7259, 0.6516, 0.375, 0.6693, 0.375, 0.75, 0.3568, 0.5271, 0.375, 0.6277, 0.375, 0.6277, 0.3568, 0.5271, 0.375, 0.875, 0.3125, 0.6875, 0.3125, 0.6875, 0.375, 0.875, 0.375, 0.375, 0.3568, 0.5271, 0.3568, 0.5271, 0.375, 0.375, 0.375, 0.6277, 0.3638, 0.713, 0.3638, 0.713, 0.375, 0.6277, 0.25, 0.5, 0.3568, 0.5271, 0.375, 0.6277, 0.25, 0.625, 0.25, 0.625, 0.375, 0.6277, 0.3638, 0.713, 0.25, 0.75, 0.375, 0.875, 0.375, 0.875, 0.375, 0.875, 0.375, 0.875, 0.3638, 0.713, 0.3638, 0.713, 0.3638, 0.713, 0.3638, 0.713, 0.3638, 0.713, 0.3712, 0.8208, 0.3716, 0.8257, 0.3638, 0.713, 0.3726, 0.8407, 0.3716, 0.8257, 0.375, 0.875, 0.375, 0.875, 0.3638, 0.713, 0.3716, 0.8257, 0.3726, 0.8407, 0.3638, 0.713, 0.3638, 0.713, 0.3638, 0.713, 0.3638, 0.713, 0.3638, 0.713, 0.375, 0.875, 0.375, 0.875, 0.375, 0.875, 0.375, 0.875, 0.3638, 0.713, 0.375, 0.875, 0.3712, 0.8208, 0.3638, 0.713, 0.3712, 0.8208, 0.375, 0.875, 0.375, 0.875, 0.3716, 0.8257, 0.3712, 0.8208, 0.375, 0.875, 0.375, 0.875, 0.25, 0.75, 0.3638, 0.713, 0.3638, 0.713, 0.25, 0.75, 0.6371, 0.7121, 0.5625, 0.7242, 0.5625, 0.7242, 0.6371, 0.7121, 0.5625, 0.6277, 0.5788, 0.5128, 0.5788, 0.5128, 0.5625, 0.6277, 0.5788, 0.5128, 0.644, 0.528, 0.644, 0.528, 0.5788, 0.5128, 0.644, 0.528, 0.625, 0.6277, 0.625, 0.6277, 0.644, 0.528, 0.5625, 0.7242, 0.5625, 0.6277, 0.5625, 0.6277, 0.5625, 0.7242, 0.5625, 0.7242, 0.6371, 0.7121, 0.6371, 0.7121, 0.5625, 0.7242, 0.6371, 0.7121, 0.5625, 0.7242, 0.5625, 0.7242, 0.6371, 0.7121, 0.644, 0.528, 0.625, 0.6277, 0.625, 0.6277, 0.644, 0.528, 0.644, 0.528, 0.625, 0.6277, 0.625, 0.6277, 0.644, 0.528, 0.5625, 0.6277, 0.5788, 0.5128, 0.5788, 0.5128, 0.5625, 0.6277, 0.5625, 0.7242, 0.5625, 0.6277, 0.5625, 0.6277, 0.5625, 0.7242, 0.625, 0.6277, 0.6371, 0.7121, 0.6371, 0.7121, 0.625, 0.6277, 0.5625, 0.6277, 0.625, 0.6277, 0.6371, 0.7121, 0.5625, 0.7242, 0.5788, 0.5128, 0.644, 0.528, 0.625, 0.6277, 0.5625, 0.6277, 0.625, 0.6277, 0.6371, 0.7121, 0.6371, 0.7121, 0.625, 0.6277, 0.6371, 0.7121, 0.5625, 0.7242, 0.5625, 0.7242, 0.6371, 0.7121, 0.5625, 0.7242, 0.5625, 0.6277, 0.5625, 0.6277, 0.5625, 0.7242, 0.5788, 0.5128, 0.644, 0.528, 0.644, 0.528, 0.5788, 0.5128, 0.644, 0.528, 0.5788, 0.5128, 0.5788, 0.5128, 0.644, 0.528, 0.6371, 0.7121, 0.5625, 0.7242, 0.5625, 0.7242, 0.6371, 0.7121, 0.625, 0.6277, 0.6371, 0.7121, 0.6371, 0.7121, 0.625, 0.6277, 0.5625, 0.6277, 0.5625, 0.7242, 0.5625, 0.7242, 0.5625, 0.6277, 0.644, 0.528, 0.625, 0.6277, 0.625, 0.6277, 0.644, 0.528, 0.5788, 0.5128, 0.5625, 0.6277, 0.5625, 0.6277, 0.5788, 0.5128, 0.5788, 0.5128, 0.644, 0.528, 0.644, 0.528, 0.5788, 0.5128, 0.5625, 0.7242, 0.5625, 0.6277, 0.5625, 0.6277, 0.5625, 0.7242, 0.644, 0.528, 0.625, 0.6277, 0.625, 0.6277, 0.644, 0.528, 0.5788, 0.5128, 0.644, 0.528, 0.644, 0.528, 0.5788, 0.5128, 0.5625, 0.6277, 0.5788, 0.5128, 0.5788, 0.5128, 0.5625, 0.6277, 0.625, 0.6277, 0.6371, 0.7121, 0.6371, 0.7121, 0.625, 0.6277, 0.6371, 0.7121, 0.6371, 0.7121, 0.6371, 0.7121, 0.6371, 0.7121, 0.6371, 0.7121, 0.5625, 0.7242, 0.5625, 0.7242, 0.6371, 0.7121, 0.6371, 0.7121, 0.6371, 0.7121, 0.6371, 0.7121, 0.6371, 0.7121, 0.5625, 0.7242, 0.5625, 0.7242, 0.5625, 0.7242, 0.5625, 0.7242, 0.6371, 0.7121, 0.5625, 0.7242, 0.5625, 0.7242, 0.6371, 0.7121, 0.6371, 0.7121, 0.5625, 0.7242, 0.5625, 0.7242, 0.6371, 0.7121, 0.5625, 0.7242, 0.6371, 0.7121, 0.6371, 0.7121, 0.5625, 0.7242, 0.5625, 0.7242, 0.5625, 0.7242, 0.5625, 0.7242, 0.5625, 0.7242, 0.4375, 0.7242, 0.4375, 0.875, 0.5, 0.875, 0.5, 0.7242, 0.375, 0.7242, 0.375, 0.875, 0.4375, 0.875, 0.4375, 0.7242, 0.5, 0.7242, 0.5, 0.875, 0.5507, 0.875, 0.5625, 0.7242, 0.375, 0.7242, 0.375, 0.7242, 0.375, 0.875, 0.375, 0.875, 0.5625, 0.7242, 0.5625, 0.7242, 0.5625, 0.6277, 0.5625, 0.6277, 0.5625, 0.375, 0.5625, 0.509, 0.644, 0.528, 0.625, 0.375, 0.7327, 0.5887, 0.7327, 0.5887, 0.7456, 0.5691, 0.7456, 0.5691, 0.644, 0.528, 0.625, 0.6277, 0.7078, 0.6259, 0.7327, 0.5887, 0.375, 0.375, 0.375, 0.509, 0.4375, 0.509, 0.4375, 0.375, 0.4375, 0.375, 0.4375, 0.509, 0.5, 0.509, 0.5, 0.375, 0.5, 0.375, 0.5, 0.509, 0.5625, 0.509, 0.5625, 0.375, 0.375, 0.6277, 0.375, 0.7242, 0.4375, 0.7242, 0.4375, 0.6277, 0.4375, 0.6277, 0.4375, 0.7242, 0.5, 0.7242, 0.5, 0.6277, 0.5, 0.6277, 0.5, 0.7242, 0.5625, 0.7242, 0.5625, 0.6277, 0.3125, 0.6875, 0.3125, 0.6875, 0.25, 0.5, 0.25, 0.5, 0.375, 0.6277, 0.375, 0.6277, 0.375, 0.7242, 0.375, 0.7242, 0.375, 0.375, 0.375, 0.375, 0.375, 0.509, 0.375, 0.509, 0.375, 0.375, 0.375, 0.375, 0.375, 0.509, 0.375, 0.509, 0.375, 0.6277, 0.375, 0.6277, 0.375, 0.7242, 0.375, 0.7242, 0.375, 0.7242, 0.375, 0.7242, 0.375, 0.875, 0.375, 0.875, 0.375, 0.7242, 0.375, 0.7242, 0.375, 0.875, 0.375, 0.875, 0.375, 0.6277, 0.375, 0.6277, 0.375, 0.7242, 0.375, 0.7242, 0.375, 0.375, 0.375, 0.375, 0.375, 0.509, 0.375, 0.509, 0.375, 0.7242, 0.375, 0.7242, 0.375, 0.875, 0.375, 0.875, 0.375, 0.7242, 0.375, 0.7242, 0.375, 0.875, 0.375, 0.875, 0.375, 0.7242, 0.375, 0.7242, 0.375, 0.875, 0.375, 0.875, 0.375, 0.375, 0.375, 0.375, 0.375, 0.509, 0.375, 0.509, 0.375, 0.375, 0.375, 0.375, 0.375, 0.509, 0.375, 0.509, 0.375, 0.6277, 0.375, 0.6277, 0.375, 0.7242, 0.375, 0.7242, 0.375, 0.6277, 0.375, 0.6277, 0.375, 0.7242, 0.375, 0.7242, 0.3125, 0.6875, 0.3125, 0.6875, 0.25, 0.5, 0.25, 0.5, 0.3125, 0.6875, 0.3125, 0.6875, 0.25, 0.5, 0.25, 0.5, 0.3125, 0.6875, 0.3125, 0.6875, 0.25, 0.5, 0.25, 0.5, 0.3125, 0.6875, 0.3125, 0.6875, 0.25, 0.5, 0.25, 0.5, 0.375, 0.6277, 0.375, 0.6277, 0.375, 0.7242, 0.375, 0.7242, 0.375, 0.375, 0.375, 0.375, 0.375, 0.509, 0.375, 0.509, 0.3125, 0.6875, 0.3125, 0.6875, 0.25, 0.5, 0.25, 0.5, 0.375, 0.6277, 0.375, 0.6277, 0.375, 0.7242, 0.375, 0.7242, 0.375, 0.375, 0.375, 0.375, 0.375, 0.509, 0.375, 0.509, 0.375, 0.7242, 0.375, 0.7242, 0.375, 0.875, 0.375, 0.875, 0.3125, 0.6875, 0.3125, 0.6875, 0.25, 0.5, 0.25, 0.5, 0.375, 0.6277, 0.375, 0.6277, 0.3638, 0.713, 0.375, 0.7242, 0.375, 0.375, 0.375, 0.375, 0.3568, 0.5271, 0.375, 0.509, 0.375, 0.7242, 0.3638, 0.713, 0.375, 0.875, 0.375, 0.875, 0.375, 0.509, 0.3568, 0.5271, 0.375, 0.6277, 0.375, 0.6277, 0.25, 0.75, 0.25, 0.75, 0.2741, 0.7422, 0.3638, 0.713, 0.3638, 0.713, 0.375, 0.509, 0.375, 0.509, 0.375, 0.6277, 0.375, 0.6277, 0.375, 0.875, 0.375, 0.875, 0.3125, 0.6875, 0.3125, 0.6875, 0.375, 0.509, 0.375, 0.509, 0.375, 0.6277, 0.375, 0.6277, 0.375, 0.875, 0.375, 0.875, 0.3125, 0.6875, 0.3125, 0.6875, 0.375, 0.875, 0.375, 0.875, 0.3125, 0.6875, 0.3125, 0.6875, 0.375, 0.875, 0.375, 0.875, 0.3125, 0.6875, 0.3125, 0.6875, 0.375, 0.875, 0.375, 0.875, 0.3125, 0.6875, 0.3125, 0.6875, 0.375, 0.509, 0.375, 0.509, 0.375, 0.6277, 0.375, 0.6277, 0.375, 0.509, 0.375, 0.509, 0.375, 0.6277, 0.375, 0.6277, 0.375, 0.509, 0.375, 0.509, 0.375, 0.6277, 0.375, 0.6277, 0.375, 0.509, 0.375, 0.509, 0.375, 0.6277, 0.375, 0.6277, 0.375, 0.509, 0.375, 0.509, 0.375, 0.6277, 0.375, 0.6277, 0.375, 0.875, 0.375, 0.875, 0.3125, 0.6875, 0.3125, 0.6875, 0.5, 0.509, 0.5, 0.6277, 0.5625, 0.6277, 0.5625, 0.509, 0.4375, 0.509, 0.4375, 0.6277, 0.5, 0.6277, 0.5, 0.509, 0.375, 0.509, 0.375, 0.6277, 0.4375, 0.6277, 0.4375, 0.509, 0.625, 0.6277, 0.6371, 0.7121, 0.7259, 0.6516, 0.7078, 0.6259, 0.5625, 0.509, 0.5625, 0.509, 0.644, 0.528, 0.644, 0.528, 0.625, 0.6277, 0.625, 0.6277, 0.6371, 0.7121, 0.6371, 0.7121, 0.644, 0.528, 0.644, 0.528, 0.625, 0.6277, 0.625, 0.6277, 0.5625, 0.6277, 0.5625, 0.6277, 0.5625, 0.509, 0.5625, 0.509, 0.6371, 0.7121, 0.6371, 0.7121, 0.5625, 0.7242, 0.5625, 0.7242, 0.6371, 0.7121, 0.6371, 0.7121, 0.5625, 0.7242, 0.5625, 0.7242, 0.5625, 0.7242, 0.5625, 0.7242, 0.5625, 0.6277, 0.5625, 0.6277, 0.625, 0.6277, 0.625, 0.6277, 0.6371, 0.7121, 0.6371, 0.7121, 0.5625, 0.6277, 0.5625, 0.6277, 0.5788, 0.5128, 0.5788, 0.5128, 0.5625, 0.509, 0.5788, 0.5128, 0.644, 0.528, 0.644, 0.528, 0.5625, 0.6277, 0.5625, 0.6277, 0.5788, 0.5128, 0.5625, 0.509, 0.625, 0.6277, 0.625, 0.6277, 0.6371, 0.7121, 0.6371, 0.7121, 0.644, 0.528, 0.644, 0.528, 0.625, 0.6277, 0.625, 0.6277, 0.644, 0.528, 0.644, 0.528, 0.625, 0.6277, 0.625, 0.6277, 0.625, 0.6277, 0.625, 0.6277, 0.6371, 0.7121, 0.6371, 0.7121, 0.5625, 0.6277, 0.5625, 0.6277, 0.5625, 0.509, 0.5625, 0.509, 0.5625, 0.509, 0.5625, 0.509, 0.644, 0.528, 0.644, 0.528, 0.5625, 0.7242, 0.5625, 0.7242, 0.5625, 0.6277, 0.5625, 0.6277, 0.6371, 0.7121, 0.6371, 0.7121, 0.5625, 0.7242, 0.5625, 0.7242, 0.6371, 0.7121, 0.6371, 0.7121, 0.5625, 0.7242, 0.5666, 0.7236, 0.5625, 0.6277, 0.5625, 0.6277, 0.5625, 0.509, 0.5625, 0.509, 0.644, 0.528, 0.644, 0.528, 0.625, 0.6277, 0.625, 0.6277, 0.625, 0.6277, 0.625, 0.6277, 0.6371, 0.7121, 0.6371, 0.7121, 0.5625, 0.509, 0.5625, 0.509, 0.644, 0.528, 0.644, 0.528, 0.5625, 0.7242, 0.5625, 0.7242, 0.5625, 0.6277, 0.5625, 0.6277, 0.644, 0.528, 0.644, 0.528, 0.625, 0.6277, 0.625, 0.6277, 0.625, 0.6277, 0.625, 0.6277, 0.6371, 0.7121, 0.6371, 0.7121, 0.5625, 0.6277, 0.5625, 0.6277, 0.5625, 0.509, 0.5625, 0.509, 0.5625, 0.509, 0.5625, 0.509, 0.644, 0.528, 0.644, 0.528, 0.5625, 0.7242, 0.5625, 0.7242, 0.5625, 0.6277, 0.5625, 0.6277, 0.6371, 0.7121, 0.6371, 0.7121, 0.5625, 0.7242, 0.5625, 0.7242, 0.6371, 0.7121, 0.6371, 0.7121, 0.5625, 0.7242, 0.5625, 0.7242, 0.5625, 0.7242, 0.5625, 0.7242, 0.5625, 0.6277, 0.5625, 0.6277, 0.5625, 0.509, 0.5625, 0.509, 0.644, 0.528, 0.644, 0.528, 0.5625, 0.6277, 0.5625, 0.6277, 0.5625, 0.509, 0.5625, 0.509, 0.625, 0.6277, 0.625, 0.6277, 0.6371, 0.7121, 0.6371, 0.7121, 0.644, 0.528, 0.644, 0.528, 0.625, 0.6277, 0.625, 0.6277, 0.5625, 0.875, 0.625, 0.875, 0.6371, 0.7121, 0.5666, 0.7236, 0.6371, 0.7121, 0.75, 0.7228, 0.75, 0.6859, 0.7259, 0.6516, 0.7327, 0.5887, 0.7456, 0.5691, 0.75, 0.5, 0.644, 0.528, 0.7078, 0.6259, 0.7078, 0.6259, 0.7327, 0.5887, 0.7327, 0.5887, 0.75, 0.7228, 0.6371, 0.7121, 0.75, 0.75, 0.5625, 0.7242, 0.5507, 0.875, 0.5625, 0.875, 0.5666, 0.7236, 0.5625, 0.7242, 0.5625, 0.7242, 0.5666, 0.7236, 0.75, 0.6859, 0.75, 0.6859, 0.7259, 0.6516, 0.7259, 0.6516, 0.7259, 0.6516, 0.7259, 0.6516, 0.7078, 0.6259, 0.7078, 0.6259, 0.532, 0.375, 0.5392, 0.5, 0.625, 0.5, 0.625, 0.375, 0.4261, 0.75, 0.4267, 0.875, 0.4785, 0.875, 0.4772, 0.75, 0.625, 0.6638, 0.625, 0.75, 0.75, 0.75, 0.75, 0.6563, 0.375, 0.5, 0.375, 0.5859, 0.4675, 0.5895, 0.4608, 0.5, 0.625, 0.6638, 0.625, 0.5853, 0.5382, 0.5891, 0.5402, 0.6659, 0.424, 0.6684, 0.4261, 0.75, 0.4772, 0.75, 0.473, 0.6674, 0.625, 0.5, 0.625, 0.5853, 0.75, 0.5929, 0.75, 0.5, 0.5402, 0.6659, 0.5469, 0.75, 0.625, 0.75, 0.625, 0.6638, 0.5469, 0.75, 0.5335, 0.875, 0.625, 0.875, 0.625, 0.75, 0.375, 0.375, 0.375, 0.5, 0.4608, 0.5, 0.4685, 0.375, 0.625, 0.5853, 0.625, 0.6638, 0.75, 0.6563, 0.75, 0.5929, 0.4608, 0.5, 0.5392, 0.5, 0.532, 0.375, 0.4685, 0.375, 0.5469, 0.75, 0.4772, 0.75, 0.4785, 0.875, 0.5335, 0.875, 0.473, 0.6674, 0.5402, 0.6659, 0.5382, 0.5891, 0.4675, 0.5895, 0.5392, 0.5, 0.4608, 0.5, 0.4675, 0.5895, 0.5382, 0.5891, 0.5402, 0.6659, 0.473, 0.6674, 0.4772, 0.75, 0.5469, 0.75, 0.5392, 0.5, 0.5382, 0.5891, 0.625, 0.5853, 0.625, 0.5, 0.375, 0.6693, 0.375, 0.75, 0.4261, 0.75, 0.424, 0.6684, 0.375, 0.75, 0.375, 0.875, 0.4267, 0.875, 0.4261, 0.75, 0.424, 0.6684, 0.375, 0.5859, 0.375, 0.6693, 0.375, 0.5859, 0.424, 0.6684, 0.473, 0.6674, 0.4675, 0.5895, 0.3384, 0.5468, 0.375, 0.5, 0.25, 0.5, 0.25, 0.5408, 0.25, 0.7175, 0.25, 0.75, 0.375, 0.75, 0.3231, 0.7134, 0.7259, 0.6516, 0.375, 0.6693, 0.375, 0.5859, 0.3434, 0.5795, 0.3434, 0.5795, 0.375, 0.5859, 0.375, 0.5, 0.3384, 0.5468, 0.7259, 0.6516, 0.75, 0.6859, 0.25, 0.7175, 0.3231, 0.7134, 0.7078, 0.6259, 0.7259, 0.6516, 0.3434, 0.5795, 0.7327, 0.5887, 0.7078, 0.6259, 0.3434, 0.5795, 0.3384, 0.5468, 0.7456, 0.5691, 0.7327, 0.5887, 0.3384, 0.5468, 0.25, 0.5408, 0.3231, 0.7134, 0.375, 0.75, 0.375, 0.6693, 0.7259, 0.6516, 0.3568, 0.5271, 0.3568, 0.5271, 0.375, 0.6277, 0.375, 0.6277, 0.375, 0.875, 0.375, 0.875, 0.3125, 0.6875, 0.3125, 0.6875, 0.375, 0.375, 0.375, 0.375, 0.3568, 0.5271, 0.3568, 0.5271, 0.375, 0.6277, 0.375, 0.6277, 0.3638, 0.713, 0.3638, 0.713, 0.25, 0.5, 0.25, 0.625, 0.375, 0.6277, 0.3568, 0.5271, 0.25, 0.625, 0.25, 0.75, 0.3638, 0.713, 0.375, 0.6277, 0.375, 0.875, 0.375, 0.875, 0.375, 0.875, 0.375, 0.875, 0.3638, 0.713, 0.3638, 0.713, 0.3638, 0.713, 0.3638, 0.713, 0.3638, 0.713, 0.3638, 0.713, 0.3716, 0.8257, 0.3712, 0.8208, 0.3726, 0.8407, 0.375, 0.875, 0.375, 0.875, 0.3716, 0.8257, 0.3638, 0.713, 0.3638, 0.713, 0.3726, 0.8407, 0.3716, 0.8257, 0.3638, 0.713, 0.3638, 0.713, 0.3638, 0.713, 0.3638, 0.713, 0.375, 0.875, 0.375, 0.875, 0.375, 0.875, 0.375, 0.875, 0.3638, 0.713, 0.3638, 0.713, 0.3712, 0.8208, 0.375, 0.875, 0.3712, 0.8208, 0.375, 0.875, 0.375, 0.875, 0.3716, 0.8257, 0.375, 0.875, 0.375, 0.875, 0.3712, 0.8208, 0.25, 0.75, 0.25, 0.75, 0.3638, 0.713, 0.3638, 0.713, 0.6371, 0.7121, 0.6371, 0.7121, 0.5625, 0.7242, 0.5625, 0.7242, 0.5625, 0.6277, 0.5625, 0.6277, 0.5788, 0.5128, 0.5788, 0.5128, 0.5788, 0.5128, 0.5788, 0.5128, 0.644, 0.528, 0.644, 0.528, 0.644, 0.528, 0.644, 0.528, 0.625, 0.6277, 0.625, 0.6277, 0.5625, 0.7242, 0.5625, 0.7242, 0.5625, 0.6277, 0.5625, 0.6277, 0.5625, 0.7242, 0.5625, 0.7242, 0.6371, 0.7121, 0.6371, 0.7121, 0.6371, 0.7121, 0.6371, 0.7121, 0.5625, 0.7242, 0.5625, 0.7242, 0.644, 0.528, 0.644, 0.528, 0.625, 0.6277, 0.625, 0.6277, 0.644, 0.528, 0.644, 0.528, 0.625, 0.6277, 0.625, 0.6277, 0.5625, 0.6277, 0.5625, 0.6277, 0.5788, 0.5128, 0.5788, 0.5128, 0.5625, 0.7242, 0.5625, 0.7242, 0.5625, 0.6277, 0.5625, 0.6277, 0.625, 0.6277, 0.625, 0.6277, 0.6371, 0.7121, 0.6371, 0.7121, 0.5625, 0.6277, 0.5625, 0.7242, 0.6371, 0.7121, 0.625, 0.6277, 0.5788, 0.5128, 0.5625, 0.6277, 0.625, 0.6277, 0.644, 0.528, 0.625, 0.6277, 0.625, 0.6277, 0.6371, 0.7121, 0.6371, 0.7121, 0.6371, 0.7121, 0.6371, 0.7121, 0.5625, 0.7242, 0.5625, 0.7242, 0.5625, 0.7242, 0.5625, 0.7242, 0.5625, 0.6277, 0.5625, 0.6277, 0.5788, 0.5128, 0.5788, 0.5128, 0.644, 0.528, 0.644, 0.528, 0.644, 0.528, 0.644, 0.528, 0.5788, 0.5128, 0.5788, 0.5128, 0.6371, 0.7121, 0.6371, 0.7121, 0.5625, 0.7242, 0.5625, 0.7242, 0.625, 0.6277, 0.625, 0.6277, 0.6371, 0.7121, 0.6371, 0.7121, 0.5625, 0.6277, 0.5625, 0.6277, 0.5625, 0.7242, 0.5625, 0.7242, 0.644, 0.528, 0.644, 0.528, 0.625, 0.6277, 0.625, 0.6277, 0.5788, 0.5128, 0.5788, 0.5128, 0.5625, 0.6277, 0.5625, 0.6277, 0.5788, 0.5128, 0.5788, 0.5128, 0.644, 0.528, 0.644, 0.528, 0.5625, 0.7242, 0.5625, 0.7242, 0.5625, 0.6277, 0.5625, 0.6277, 0.644, 0.528, 0.644, 0.528, 0.625, 0.6277, 0.625, 0.6277, 0.5788, 0.5128, 0.5788, 0.5128, 0.644, 0.528, 0.644, 0.528, 0.5625, 0.6277, 0.5625, 0.6277, 0.5788, 0.5128, 0.5788, 0.5128, 0.625, 0.6277, 0.625, 0.6277, 0.6371, 0.7121, 0.6371, 0.7121, 0.6371, 0.7121, 0.6371, 0.7121, 0.6371, 0.7121, 0.6371, 0.7121, 0.6371, 0.7121, 0.6371, 0.7121, 0.5625, 0.7242, 0.5625, 0.7242, 0.6371, 0.7121, 0.6371, 0.7121, 0.6371, 0.7121, 0.6371, 0.7121, 0.5625, 0.7242, 0.5625, 0.7242, 0.5625, 0.7242, 0.5625, 0.7242, 0.6371, 0.7121, 0.6371, 0.7121, 0.5625, 0.7242, 0.5625, 0.7242, 0.6371, 0.7121, 0.6371, 0.7121, 0.5625, 0.7242, 0.5625, 0.7242, 0.5625, 0.7242, 0.5625, 0.7242, 0.6371, 0.7121, 0.6371, 0.7121, 0.5625, 0.7242, 0.5625, 0.7242, 0.5625, 0.7242, 0.5625, 0.7242])
me_cube.materials.append(mat_material)
me_cube.use_mirror_vertex_groups = False
me_cube.update()
arm_armature_001 = bpy.data.armatures.new('Armature.001')  # bones are not reproduced

# ---- objects
ob_cube = bpy.data.objects.new('Cube', me_cube)
ob_male = bpy.data.objects.new('Male', arm_armature_001)

# ---- transforms, parenting, visibility, modifiers, constraints
ob_cube.parent = ob_male
ob_cube.matrix_parent_inverse = Matrix(((0.6964, -0.0, 0.0, -0.015), (-0.0, 0.6964, -0.0, -0.05438), (0.0, -0.0, 0.6964, 0.08267), (-0.0, 0.0, -0.0, 1.0)))
ob_cube.location = (0.0, 0.0, 0.0)
ob_cube.lock_rotations_4d = False
ob_cube.empty_display_type = 'ARROWS'
ob_cube.lineart.crease_threshold = 0.0
_vg = ob_cube.vertex_groups.new(name='pelvis')
_vg = ob_cube.vertex_groups.new(name='waist')
_vg = ob_cube.vertex_groups.new(name='torso')
_vg = ob_cube.vertex_groups.new(name='chest')
_vg = ob_cube.vertex_groups.new(name='neck')
_vg = ob_cube.vertex_groups.new(name='head')
_vg = ob_cube.vertex_groups.new(name='upperArm_l')
_vg = ob_cube.vertex_groups.new(name='lowerArm_l')
_vg = ob_cube.vertex_groups.new(name='hand_l')
_vg = ob_cube.vertex_groups.new(name='upperFinger_l')
_vg = ob_cube.vertex_groups.new(name='lowerFinger_l')
_vg = ob_cube.vertex_groups.new(name='thumb_l')
_vg = ob_cube.vertex_groups.new(name='upperArm_r')
_vg = ob_cube.vertex_groups.new(name='lowerArm_r')
_vg = ob_cube.vertex_groups.new(name='hand_r')
_vg = ob_cube.vertex_groups.new(name='upperFinger_r')
_vg = ob_cube.vertex_groups.new(name='lowerFinger_r')
_vg = ob_cube.vertex_groups.new(name='thumb_r')
_vg = ob_cube.vertex_groups.new(name='thigh_l')
_vg = ob_cube.vertex_groups.new(name='calf_l')
_vg = ob_cube.vertex_groups.new(name='foot_l')
_vg = ob_cube.vertex_groups.new(name='toe_l')
_vg = ob_cube.vertex_groups.new(name='thigh_r')
_vg = ob_cube.vertex_groups.new(name='calf_r')
_vg = ob_cube.vertex_groups.new(name='foot_r')
_vg = ob_cube.vertex_groups.new(name='toe_r')
ob_male.location = (0.02153, 0.07809, -0.1187)
ob_male.scale = (1.436, 1.436, 1.436)
ob_male.show_in_front = True

# ---- collection membership
col_collection.objects.link(ob_cube)
col_collection.objects.link(ob_male)

# ---- scene / render settings (as saved in the file)
scene.frame_start = 1; scene.frame_end = 250; scene.frame_set(1)
scene.render.engine = 'BLENDER_EEVEE_NEXT'
scene.cycles.sampling_pattern = 'TABULATED_SOBOL'
bpy.context.view_layer.update()

# ---- added for rendering (the .blend has no active camera and no usable light): camera, sun
cam_auto = bpy.data.cameras.new('AutoCamera')
cam_auto.lens = 50.0
cam_auto.sensor_width = 36.0
cam_auto.clip_end = 1000.0
ob_auto_camera = bpy.data.objects.new('AutoCamera', cam_auto)
scene.collection.objects.link(ob_auto_camera)
ob_auto_camera.location = (5.06292, -6.09572, 3.86113)
ob_auto_camera.rotation_euler = (1.09748, -7.21219e-08, 0.694738)
scene.camera = ob_auto_camera
light_auto_sun = bpy.data.lights.new('AutoSun', 'SUN')
light_auto_sun.energy = 3.0
light_auto_sun.angle = 0.0523599
ob_auto_sun = bpy.data.objects.new('AutoSun', light_auto_sun)
scene.collection.objects.link(ob_auto_sun)
ob_auto_sun.rotation_euler = (0.872665, 0.174533, 0.523599)
bpy.context.view_layer.update()
